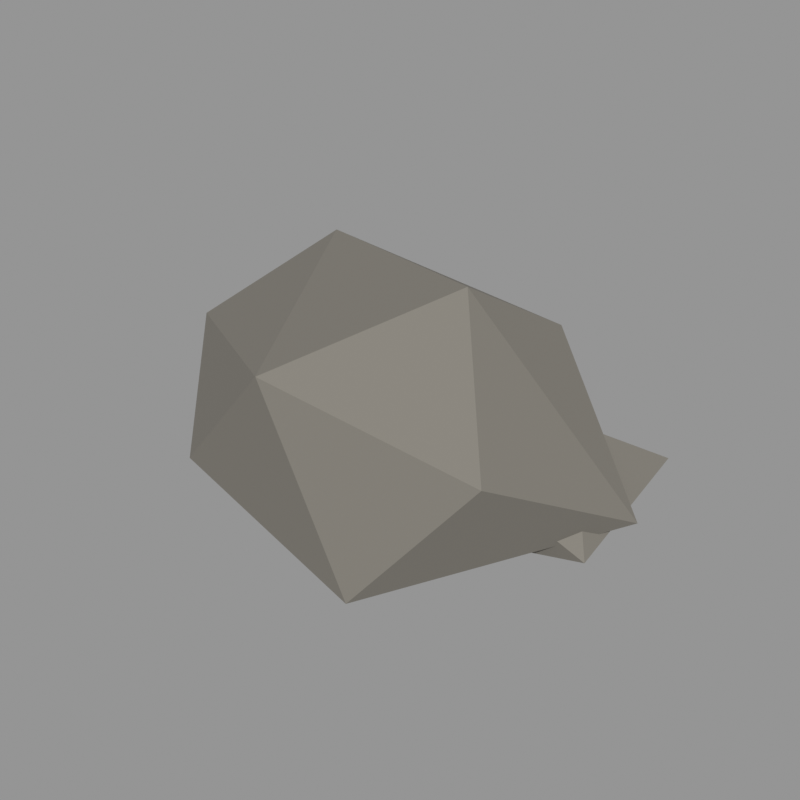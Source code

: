 # Source: 01.blend  (saved by Blender 5.2.45; exported with 4.5.12 LTS)
import bpy
from mathutils import Matrix  # noqa: F401  (used for matrix-valued properties, if any)

bpy.ops.wm.read_factory_settings(use_empty=True)
scene = bpy.context.scene
scene.name = 'Scene'

# ---- materials (node trees are filled in below, after node groups)
mat_stone_grey = bpy.data.materials.new('stone_grey')
mat_stone_grey.use_backface_culling = True
mat_stone_grey.diffuse_color = (0.1946, 0.1812, 0.1559, 1.0)

# ---- material node trees
mat_stone_grey.use_nodes = True; mat_stone_grey.node_tree.nodes.clear()
_N = mat_stone_grey.node_tree.nodes; _L = mat_stone_grey.node_tree.links
n0 = _N.new('ShaderNodeBsdfPrincipled'); n0.name = 'Principled BSDF'; n0.location = (-200, 100)
n0.inputs[0].default_value = (0.1946, 0.1812, 0.1559, 1.0)
n0.inputs[2].default_value = 0.85
n0.inputs[10].default_value = 0.005
n1 = _N.new('ShaderNodeOutputMaterial'); n1.name = 'Material Output'; n1.location = (200, 100)
_L.new(n0.outputs[0], n1.inputs[0])
n1.is_active_output = True

# ---- meshes
me_01 = bpy.data.meshes.new('石头_01')
me_01.from_pydata([(0.3518, -0.04774, 1.17), (-0.6703, 0.3716, 1.057), (0.01078, -0.771, 0.9794), (0.4402, 0.4637, 0.8783), (-0.9455, -0.1659, 0.762), (0.7118, -0.4293, 0.646), (-0.3598, 0.771, 0.5337), (-0.5004, -0.6787, 0.4348), (0.9649, 0.2421, 0.2832), (-0.9649, 0.2342, 0.2068), (0.3178, -0.6854, 0.1354), (0.08707, 0.3408, 0.0), (0.6796, 0.2123, 0.6238), (0.2518, 0.3874, 0.5222), (0.5091, -0.08917, 0.4229), (0.8725, 0.6479, 0.3519), (-0.07491, 0.1295, 0.2825), (0.8944, -0.01195, 0.207), (0.3777, 0.5273, 0.1174), (0.3402, -0.01189, 0.07269), (0.6414, 0.2628, 0.0)], [], [(9, 1, 6), (1, 3, 6), (3, 8, 6), (8, 11, 6), (11, 9, 6), (4, 1, 9), (11, 10, 9), (10, 7, 9), (7, 4, 9), (4, 2, 1), (2, 0, 1), (0, 3, 1), (0, 8, 3), (0, 5, 8), (5, 10, 8), (10, 11, 8), (7, 2, 4), (5, 2, 10), (2, 7, 10), (5, 0, 2), (17, 20, 15), (20, 18, 15), (18, 13, 15), (13, 12, 15), (12, 17, 15), (12, 14, 17), (14, 19, 17), (19, 20, 17), (19, 18, 20), (19, 16, 18), (16, 13, 18), (16, 12, 13), (16, 14, 12), (16, 19, 14)])
me_01.materials.append(mat_stone_grey)
me_01.update()

# ---- objects
ob_01 = bpy.data.objects.new('石头_01', me_01)

# ---- transforms, parenting, visibility, modifiers, constraints
ob_01.location = (0.0, 0.0, 0.0)

# ---- collection membership
scene.collection.objects.link(ob_01)

# ---- scene / render settings (as saved in the file)
scene.frame_start = 1; scene.frame_end = 250; scene.frame_set(1)
scene.render.engine = 'CYCLES'
scene.render.resolution_x = 640
scene.render.resolution_y = 640
scene.render.bake_bias = 0.0
scene.render.bake_samples = 0
scene.render.compositor_device = 'GPU'
scene.cycles.samples = 24
scene.eevee.use_volume_custom_range = False
scene.eevee.fast_gi_thickness_near = 0.1
scene.eevee.fast_gi_thickness_far = 0.0
scene.eevee.ray_tracing_options.screen_trace_thickness = 0.1
scene.view_settings.view_transform = 'Standard'
bpy.context.view_layer.update()

# ---- added for rendering (the .blend has no active camera and no usable light): camera, sun + grey world if the file has none
cam_auto = bpy.data.cameras.new('AutoCamera')
cam_auto.lens = 50.0
cam_auto.sensor_width = 36.0
cam_auto.clip_end = 1000.0
ob_auto_camera = bpy.data.objects.new('AutoCamera', cam_auto)
scene.collection.objects.link(ob_auto_camera)
ob_auto_camera.location = (2.52884, -3.0346, 2.60804)
ob_auto_camera.rotation_euler = (1.09748, -7.21219e-08, 0.694738)
scene.camera = ob_auto_camera
light_auto_sun = bpy.data.lights.new('AutoSun', 'SUN')
light_auto_sun.energy = 3.0
light_auto_sun.angle = 0.0523599
ob_auto_sun = bpy.data.objects.new('AutoSun', light_auto_sun)
scene.collection.objects.link(ob_auto_sun)
ob_auto_sun.rotation_euler = (0.872665, 0.174533, 0.523599)
if scene.world is None:
    world_auto = bpy.data.worlds.new('AutoWorld')
    world_auto.color = (0.3, 0.3, 0.3)
    scene.world = world_auto
bpy.context.view_layer.update()
